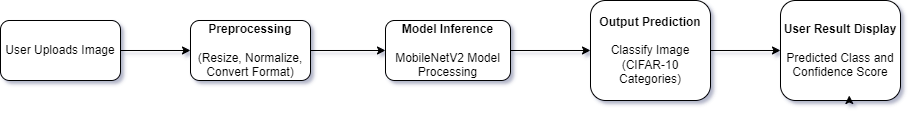

The diagram above was exported from draw.io. Its source (the exported page's mxGraphModel, read from the mxfile embedded in the PNG):
<mxGraphModel dx="1036" dy="606" grid="1" gridSize="10" guides="1" tooltips="1" connect="1" arrows="1" fold="1" page="1" pageScale="1" pageWidth="850" pageHeight="1100" math="0" shadow="0">
  <root>
    <mxCell id="0" />
    <mxCell id="1" parent="0" />
    <mxCell id="vTZutOnemDP2C_3GgIEx-8" style="edgeStyle=orthogonalEdgeStyle;rounded=0;orthogonalLoop=1;jettySize=auto;html=1;exitX=1;exitY=0.5;exitDx=0;exitDy=0;" edge="1" parent="1" source="vTZutOnemDP2C_3GgIEx-1" target="vTZutOnemDP2C_3GgIEx-6">
      <mxGeometry relative="1" as="geometry" />
    </mxCell>
    <mxCell id="vTZutOnemDP2C_3GgIEx-1" value="&lt;span class=&quot;hljs-keyword&quot;&gt;User&lt;/span&gt; Uploads Image" style="rounded=1;whiteSpace=wrap;html=1;" vertex="1" parent="1">
      <mxGeometry x="40" y="470" width="120" height="60" as="geometry" />
    </mxCell>
    <mxCell id="vTZutOnemDP2C_3GgIEx-10" style="edgeStyle=orthogonalEdgeStyle;rounded=0;orthogonalLoop=1;jettySize=auto;html=1;entryX=0;entryY=0.5;entryDx=0;entryDy=0;" edge="1" parent="1" source="vTZutOnemDP2C_3GgIEx-4" target="vTZutOnemDP2C_3GgIEx-5">
      <mxGeometry relative="1" as="geometry" />
    </mxCell>
    <mxCell id="vTZutOnemDP2C_3GgIEx-4" value="&lt;b&gt;Model Inference&lt;/b&gt;&lt;div&gt;&lt;b&gt;&lt;br&gt;&lt;/b&gt;&lt;div&gt;MobileNetV2 Model Processing&lt;b&gt;&lt;br&gt;&lt;/b&gt;&lt;/div&gt;&lt;/div&gt;" style="rounded=1;whiteSpace=wrap;html=1;" vertex="1" parent="1">
      <mxGeometry x="425" y="470" width="125" height="60" as="geometry" />
    </mxCell>
    <mxCell id="vTZutOnemDP2C_3GgIEx-11" style="edgeStyle=orthogonalEdgeStyle;rounded=0;orthogonalLoop=1;jettySize=auto;html=1;entryX=0;entryY=0.5;entryDx=0;entryDy=0;" edge="1" parent="1" source="vTZutOnemDP2C_3GgIEx-5" target="vTZutOnemDP2C_3GgIEx-7">
      <mxGeometry relative="1" as="geometry" />
    </mxCell>
    <mxCell id="vTZutOnemDP2C_3GgIEx-5" value="&lt;br&gt;&lt;b&gt;Output Prediction&lt;br&gt;&lt;/b&gt;&lt;br&gt;Classify Image (CIFAR-10 Categories)&lt;br&gt;&lt;div&gt;&lt;br&gt;&lt;/div&gt;" style="rounded=1;whiteSpace=wrap;html=1;" vertex="1" parent="1">
      <mxGeometry x="630" y="450" width="120" height="100" as="geometry" />
    </mxCell>
    <mxCell id="vTZutOnemDP2C_3GgIEx-9" style="edgeStyle=orthogonalEdgeStyle;rounded=0;orthogonalLoop=1;jettySize=auto;html=1;exitX=1;exitY=0.5;exitDx=0;exitDy=0;" edge="1" parent="1" source="vTZutOnemDP2C_3GgIEx-6" target="vTZutOnemDP2C_3GgIEx-4">
      <mxGeometry relative="1" as="geometry" />
    </mxCell>
    <mxCell id="vTZutOnemDP2C_3GgIEx-6" value="&lt;b&gt;Preprocessing&lt;/b&gt;&lt;div&gt;&lt;b&gt;&lt;br&gt;&lt;/b&gt;&lt;div&gt;(Resize, Normalize, Convert Format)&lt;/div&gt;&lt;/div&gt;" style="rounded=1;whiteSpace=wrap;html=1;" vertex="1" parent="1">
      <mxGeometry x="230" y="470" width="120" height="60" as="geometry" />
    </mxCell>
    <mxCell id="vTZutOnemDP2C_3GgIEx-7" value="&lt;b&gt;&lt;span class=&quot;hljs-keyword&quot;&gt;User&lt;/span&gt; &lt;span class=&quot;hljs-keyword&quot;&gt;Result&lt;/span&gt; Display&lt;/b&gt;&lt;div&gt;&lt;br&gt;&lt;/div&gt;&lt;div&gt;Predicted Class and Confidence Score&lt;br&gt;&lt;/div&gt;" style="rounded=1;whiteSpace=wrap;html=1;" vertex="1" parent="1">
      <mxGeometry x="820" y="450" width="120" height="100" as="geometry" />
    </mxCell>
    <mxCell id="vTZutOnemDP2C_3GgIEx-12" style="edgeStyle=orthogonalEdgeStyle;rounded=0;orthogonalLoop=1;jettySize=auto;html=1;exitX=0.5;exitY=1;exitDx=0;exitDy=0;entryX=0.573;entryY=0.95;entryDx=0;entryDy=0;entryPerimeter=0;" edge="1" parent="1" source="vTZutOnemDP2C_3GgIEx-7" target="vTZutOnemDP2C_3GgIEx-7">
      <mxGeometry relative="1" as="geometry" />
    </mxCell>
  </root>
</mxGraphModel>